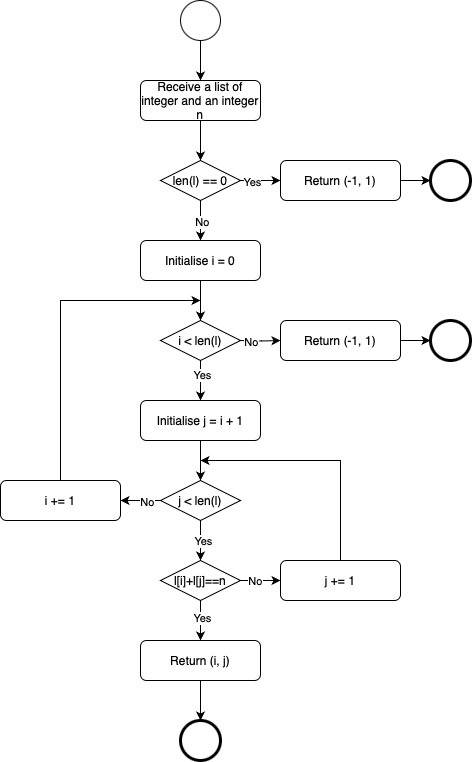

The diagram above was exported from draw.io. Its source (the exported page's mxGraphModel, read from the mxfile embedded in the PNG):
<mxGraphModel dx="816" dy="480" grid="1" gridSize="10" guides="1" tooltips="1" connect="1" arrows="1" fold="1" page="1" pageScale="1" pageWidth="827" pageHeight="1169" background="#ffffff" math="0" shadow="0">
  <root>
    <mxCell id="0" />
    <mxCell id="1" parent="0" />
    <mxCell id="pkoyU2fwOPBfZemE1w7x-201" style="edgeStyle=orthogonalEdgeStyle;rounded=0;orthogonalLoop=1;jettySize=auto;html=1;exitX=0.5;exitY=1;exitDx=0;exitDy=0;entryX=0.5;entryY=0;entryDx=0;entryDy=0;" edge="1" parent="1" source="pkoyU2fwOPBfZemE1w7x-194" target="pkoyU2fwOPBfZemE1w7x-195">
      <mxGeometry relative="1" as="geometry" />
    </mxCell>
    <mxCell id="pkoyU2fwOPBfZemE1w7x-194" value="" style="ellipse;whiteSpace=wrap;html=1;aspect=fixed;" vertex="1" parent="1">
      <mxGeometry x="360" y="200" width="40" height="40" as="geometry" />
    </mxCell>
    <mxCell id="pkoyU2fwOPBfZemE1w7x-276" style="edgeStyle=orthogonalEdgeStyle;rounded=0;orthogonalLoop=1;jettySize=auto;html=1;exitX=0.5;exitY=1;exitDx=0;exitDy=0;entryX=0.5;entryY=0;entryDx=0;entryDy=0;" edge="1" parent="1" source="pkoyU2fwOPBfZemE1w7x-195" target="pkoyU2fwOPBfZemE1w7x-272">
      <mxGeometry relative="1" as="geometry" />
    </mxCell>
    <mxCell id="pkoyU2fwOPBfZemE1w7x-195" value="Receive a list of integer and an integer n" style="rounded=1;whiteSpace=wrap;html=1;" vertex="1" parent="1">
      <mxGeometry x="320" y="280" width="120" height="40" as="geometry" />
    </mxCell>
    <mxCell id="pkoyU2fwOPBfZemE1w7x-257" value="" style="ellipse;whiteSpace=wrap;html=1;aspect=fixed;strokeWidth=3;" vertex="1" parent="1">
      <mxGeometry x="610" y="360" width="40" height="40" as="geometry" />
    </mxCell>
    <mxCell id="pkoyU2fwOPBfZemE1w7x-274" style="edgeStyle=orthogonalEdgeStyle;rounded=0;orthogonalLoop=1;jettySize=auto;html=1;exitX=1;exitY=0.5;exitDx=0;exitDy=0;entryX=0;entryY=0.5;entryDx=0;entryDy=0;" edge="1" parent="1" source="pkoyU2fwOPBfZemE1w7x-272" target="pkoyU2fwOPBfZemE1w7x-273">
      <mxGeometry relative="1" as="geometry" />
    </mxCell>
    <mxCell id="pkoyU2fwOPBfZemE1w7x-288" value="Yes" style="edgeLabel;html=1;align=center;verticalAlign=middle;resizable=0;points=[];" vertex="1" connectable="0" parent="pkoyU2fwOPBfZemE1w7x-274">
      <mxGeometry x="-0.4551" y="-1" relative="1" as="geometry">
        <mxPoint as="offset" />
      </mxGeometry>
    </mxCell>
    <mxCell id="pkoyU2fwOPBfZemE1w7x-283" style="edgeStyle=orthogonalEdgeStyle;rounded=0;orthogonalLoop=1;jettySize=auto;html=1;exitX=0.5;exitY=1;exitDx=0;exitDy=0;entryX=0.5;entryY=0;entryDx=0;entryDy=0;" edge="1" parent="1" source="pkoyU2fwOPBfZemE1w7x-272" target="pkoyU2fwOPBfZemE1w7x-277">
      <mxGeometry relative="1" as="geometry" />
    </mxCell>
    <mxCell id="pkoyU2fwOPBfZemE1w7x-289" value="No" style="edgeLabel;html=1;align=center;verticalAlign=middle;resizable=0;points=[];" vertex="1" connectable="0" parent="pkoyU2fwOPBfZemE1w7x-283">
      <mxGeometry x="0.0349" y="1" relative="1" as="geometry">
        <mxPoint as="offset" />
      </mxGeometry>
    </mxCell>
    <mxCell id="pkoyU2fwOPBfZemE1w7x-272" value="len(l) == 0" style="rhombus;whiteSpace=wrap;html=1;" vertex="1" parent="1">
      <mxGeometry x="340" y="360" width="80" height="40" as="geometry" />
    </mxCell>
    <mxCell id="pkoyU2fwOPBfZemE1w7x-275" style="edgeStyle=orthogonalEdgeStyle;rounded=0;orthogonalLoop=1;jettySize=auto;html=1;exitX=1;exitY=0.5;exitDx=0;exitDy=0;entryX=0;entryY=0.5;entryDx=0;entryDy=0;" edge="1" parent="1" source="pkoyU2fwOPBfZemE1w7x-273" target="pkoyU2fwOPBfZemE1w7x-257">
      <mxGeometry relative="1" as="geometry" />
    </mxCell>
    <mxCell id="pkoyU2fwOPBfZemE1w7x-273" value="Return (-1, 1)" style="rounded=1;whiteSpace=wrap;html=1;" vertex="1" parent="1">
      <mxGeometry x="460" y="360" width="120" height="40" as="geometry" />
    </mxCell>
    <mxCell id="pkoyU2fwOPBfZemE1w7x-284" style="edgeStyle=orthogonalEdgeStyle;rounded=0;orthogonalLoop=1;jettySize=auto;html=1;exitX=0.5;exitY=1;exitDx=0;exitDy=0;entryX=0.5;entryY=0;entryDx=0;entryDy=0;" edge="1" parent="1" source="pkoyU2fwOPBfZemE1w7x-277" target="pkoyU2fwOPBfZemE1w7x-278">
      <mxGeometry relative="1" as="geometry" />
    </mxCell>
    <mxCell id="pkoyU2fwOPBfZemE1w7x-277" value="Initialise i = 0" style="rounded=1;whiteSpace=wrap;html=1;" vertex="1" parent="1">
      <mxGeometry x="320" y="440" width="120" height="40" as="geometry" />
    </mxCell>
    <mxCell id="pkoyU2fwOPBfZemE1w7x-286" style="edgeStyle=orthogonalEdgeStyle;rounded=0;orthogonalLoop=1;jettySize=auto;html=1;exitX=0.5;exitY=1;exitDx=0;exitDy=0;entryX=0.5;entryY=0;entryDx=0;entryDy=0;" edge="1" parent="1" source="pkoyU2fwOPBfZemE1w7x-278" target="pkoyU2fwOPBfZemE1w7x-285">
      <mxGeometry relative="1" as="geometry" />
    </mxCell>
    <mxCell id="pkoyU2fwOPBfZemE1w7x-290" value="Yes" style="edgeLabel;html=1;align=center;verticalAlign=middle;resizable=0;points=[];" vertex="1" connectable="0" parent="pkoyU2fwOPBfZemE1w7x-286">
      <mxGeometry x="-0.31" y="1" relative="1" as="geometry">
        <mxPoint as="offset" />
      </mxGeometry>
    </mxCell>
    <mxCell id="pkoyU2fwOPBfZemE1w7x-278" value="i &amp;lt; len(l)" style="rhombus;whiteSpace=wrap;html=1;" vertex="1" parent="1">
      <mxGeometry x="340" y="520" width="80" height="40" as="geometry" />
    </mxCell>
    <mxCell id="pkoyU2fwOPBfZemE1w7x-279" value="" style="ellipse;whiteSpace=wrap;html=1;aspect=fixed;strokeWidth=3;" vertex="1" parent="1">
      <mxGeometry x="610" y="520" width="40" height="40" as="geometry" />
    </mxCell>
    <mxCell id="pkoyU2fwOPBfZemE1w7x-280" style="edgeStyle=orthogonalEdgeStyle;rounded=0;orthogonalLoop=1;jettySize=auto;html=1;exitX=1;exitY=0.5;exitDx=0;exitDy=0;entryX=0;entryY=0.5;entryDx=0;entryDy=0;" edge="1" parent="1" target="pkoyU2fwOPBfZemE1w7x-282">
      <mxGeometry relative="1" as="geometry">
        <mxPoint x="420" y="540" as="sourcePoint" />
      </mxGeometry>
    </mxCell>
    <mxCell id="pkoyU2fwOPBfZemE1w7x-287" value="No" style="edgeLabel;html=1;align=center;verticalAlign=middle;resizable=0;points=[];" vertex="1" connectable="0" parent="pkoyU2fwOPBfZemE1w7x-280">
      <mxGeometry x="-0.4602" y="-1" relative="1" as="geometry">
        <mxPoint as="offset" />
      </mxGeometry>
    </mxCell>
    <mxCell id="pkoyU2fwOPBfZemE1w7x-281" style="edgeStyle=orthogonalEdgeStyle;rounded=0;orthogonalLoop=1;jettySize=auto;html=1;exitX=1;exitY=0.5;exitDx=0;exitDy=0;entryX=0;entryY=0.5;entryDx=0;entryDy=0;" edge="1" parent="1" source="pkoyU2fwOPBfZemE1w7x-282" target="pkoyU2fwOPBfZemE1w7x-279">
      <mxGeometry relative="1" as="geometry" />
    </mxCell>
    <mxCell id="pkoyU2fwOPBfZemE1w7x-282" value="Return (-1, 1)" style="rounded=1;whiteSpace=wrap;html=1;" vertex="1" parent="1">
      <mxGeometry x="460" y="520" width="120" height="40" as="geometry" />
    </mxCell>
    <mxCell id="pkoyU2fwOPBfZemE1w7x-299" style="edgeStyle=orthogonalEdgeStyle;rounded=0;orthogonalLoop=1;jettySize=auto;html=1;exitX=0.5;exitY=1;exitDx=0;exitDy=0;entryX=0.5;entryY=0;entryDx=0;entryDy=0;" edge="1" parent="1" source="pkoyU2fwOPBfZemE1w7x-285" target="pkoyU2fwOPBfZemE1w7x-291">
      <mxGeometry relative="1" as="geometry" />
    </mxCell>
    <mxCell id="pkoyU2fwOPBfZemE1w7x-285" value="Initialise j = i + 1" style="rounded=1;whiteSpace=wrap;html=1;" vertex="1" parent="1">
      <mxGeometry x="320" y="600" width="120" height="40" as="geometry" />
    </mxCell>
    <mxCell id="pkoyU2fwOPBfZemE1w7x-294" style="edgeStyle=orthogonalEdgeStyle;rounded=0;orthogonalLoop=1;jettySize=auto;html=1;exitX=0;exitY=0.5;exitDx=0;exitDy=0;entryX=1;entryY=0.5;entryDx=0;entryDy=0;" edge="1" parent="1" source="pkoyU2fwOPBfZemE1w7x-291" target="pkoyU2fwOPBfZemE1w7x-292">
      <mxGeometry relative="1" as="geometry" />
    </mxCell>
    <mxCell id="pkoyU2fwOPBfZemE1w7x-295" value="No" style="edgeLabel;html=1;align=center;verticalAlign=middle;resizable=0;points=[];" vertex="1" connectable="0" parent="pkoyU2fwOPBfZemE1w7x-294">
      <mxGeometry x="-0.3035" y="1" relative="1" as="geometry">
        <mxPoint as="offset" />
      </mxGeometry>
    </mxCell>
    <mxCell id="pkoyU2fwOPBfZemE1w7x-300" style="edgeStyle=orthogonalEdgeStyle;rounded=0;orthogonalLoop=1;jettySize=auto;html=1;exitX=0.5;exitY=1;exitDx=0;exitDy=0;entryX=0.5;entryY=0;entryDx=0;entryDy=0;" edge="1" parent="1" source="pkoyU2fwOPBfZemE1w7x-291" target="pkoyU2fwOPBfZemE1w7x-296">
      <mxGeometry relative="1" as="geometry" />
    </mxCell>
    <mxCell id="pkoyU2fwOPBfZemE1w7x-301" value="Yes" style="edgeLabel;html=1;align=center;verticalAlign=middle;resizable=0;points=[];" vertex="1" connectable="0" parent="pkoyU2fwOPBfZemE1w7x-300">
      <mxGeometry x="0.0004" y="2" relative="1" as="geometry">
        <mxPoint as="offset" />
      </mxGeometry>
    </mxCell>
    <mxCell id="pkoyU2fwOPBfZemE1w7x-291" value="j &amp;lt; len(l)" style="rhombus;whiteSpace=wrap;html=1;" vertex="1" parent="1">
      <mxGeometry x="340" y="680" width="80" height="40" as="geometry" />
    </mxCell>
    <mxCell id="pkoyU2fwOPBfZemE1w7x-293" style="edgeStyle=orthogonalEdgeStyle;rounded=0;orthogonalLoop=1;jettySize=auto;html=1;exitX=0.5;exitY=0;exitDx=0;exitDy=0;" edge="1" parent="1" source="pkoyU2fwOPBfZemE1w7x-292">
      <mxGeometry relative="1" as="geometry">
        <mxPoint x="380" y="500" as="targetPoint" />
        <Array as="points">
          <mxPoint x="240" y="500" />
        </Array>
      </mxGeometry>
    </mxCell>
    <mxCell id="pkoyU2fwOPBfZemE1w7x-292" value="i += 1" style="rounded=1;whiteSpace=wrap;html=1;" vertex="1" parent="1">
      <mxGeometry x="180" y="680" width="120" height="40" as="geometry" />
    </mxCell>
    <mxCell id="pkoyU2fwOPBfZemE1w7x-298" style="edgeStyle=orthogonalEdgeStyle;rounded=0;orthogonalLoop=1;jettySize=auto;html=1;exitX=1;exitY=0.5;exitDx=0;exitDy=0;entryX=0;entryY=0.5;entryDx=0;entryDy=0;" edge="1" parent="1" source="pkoyU2fwOPBfZemE1w7x-296" target="pkoyU2fwOPBfZemE1w7x-297">
      <mxGeometry relative="1" as="geometry" />
    </mxCell>
    <mxCell id="pkoyU2fwOPBfZemE1w7x-303" value="No" style="edgeLabel;html=1;align=center;verticalAlign=middle;resizable=0;points=[];" vertex="1" connectable="0" parent="pkoyU2fwOPBfZemE1w7x-298">
      <mxGeometry x="-0.3171" y="3" relative="1" as="geometry">
        <mxPoint y="3" as="offset" />
      </mxGeometry>
    </mxCell>
    <mxCell id="pkoyU2fwOPBfZemE1w7x-305" style="edgeStyle=orthogonalEdgeStyle;rounded=0;orthogonalLoop=1;jettySize=auto;html=1;exitX=0.5;exitY=1;exitDx=0;exitDy=0;entryX=0.5;entryY=0;entryDx=0;entryDy=0;" edge="1" parent="1" source="pkoyU2fwOPBfZemE1w7x-296" target="pkoyU2fwOPBfZemE1w7x-304">
      <mxGeometry relative="1" as="geometry" />
    </mxCell>
    <mxCell id="pkoyU2fwOPBfZemE1w7x-308" value="Yes" style="edgeLabel;html=1;align=center;verticalAlign=middle;resizable=0;points=[];" vertex="1" connectable="0" parent="pkoyU2fwOPBfZemE1w7x-305">
      <mxGeometry x="-0.172" y="1" relative="1" as="geometry">
        <mxPoint as="offset" />
      </mxGeometry>
    </mxCell>
    <mxCell id="pkoyU2fwOPBfZemE1w7x-296" value="l[i]+l[j]==n" style="rhombus;whiteSpace=wrap;html=1;" vertex="1" parent="1">
      <mxGeometry x="340" y="760" width="80" height="40" as="geometry" />
    </mxCell>
    <mxCell id="pkoyU2fwOPBfZemE1w7x-302" style="edgeStyle=orthogonalEdgeStyle;rounded=0;orthogonalLoop=1;jettySize=auto;html=1;exitX=0.5;exitY=0;exitDx=0;exitDy=0;" edge="1" parent="1" source="pkoyU2fwOPBfZemE1w7x-297">
      <mxGeometry relative="1" as="geometry">
        <mxPoint x="380" y="660" as="targetPoint" />
        <Array as="points">
          <mxPoint x="520" y="660" />
        </Array>
      </mxGeometry>
    </mxCell>
    <mxCell id="pkoyU2fwOPBfZemE1w7x-297" value="j += 1" style="rounded=1;whiteSpace=wrap;html=1;" vertex="1" parent="1">
      <mxGeometry x="460" y="760" width="120" height="40" as="geometry" />
    </mxCell>
    <mxCell id="pkoyU2fwOPBfZemE1w7x-307" style="edgeStyle=orthogonalEdgeStyle;rounded=0;orthogonalLoop=1;jettySize=auto;html=1;exitX=0.5;exitY=1;exitDx=0;exitDy=0;entryX=0.5;entryY=0;entryDx=0;entryDy=0;" edge="1" parent="1" source="pkoyU2fwOPBfZemE1w7x-304" target="pkoyU2fwOPBfZemE1w7x-306">
      <mxGeometry relative="1" as="geometry" />
    </mxCell>
    <mxCell id="pkoyU2fwOPBfZemE1w7x-304" value="Return (i, j)" style="rounded=1;whiteSpace=wrap;html=1;" vertex="1" parent="1">
      <mxGeometry x="320" y="840" width="120" height="40" as="geometry" />
    </mxCell>
    <mxCell id="pkoyU2fwOPBfZemE1w7x-306" value="" style="ellipse;whiteSpace=wrap;html=1;aspect=fixed;strokeWidth=3;" vertex="1" parent="1">
      <mxGeometry x="360" y="920" width="40" height="40" as="geometry" />
    </mxCell>
  </root>
</mxGraphModel>